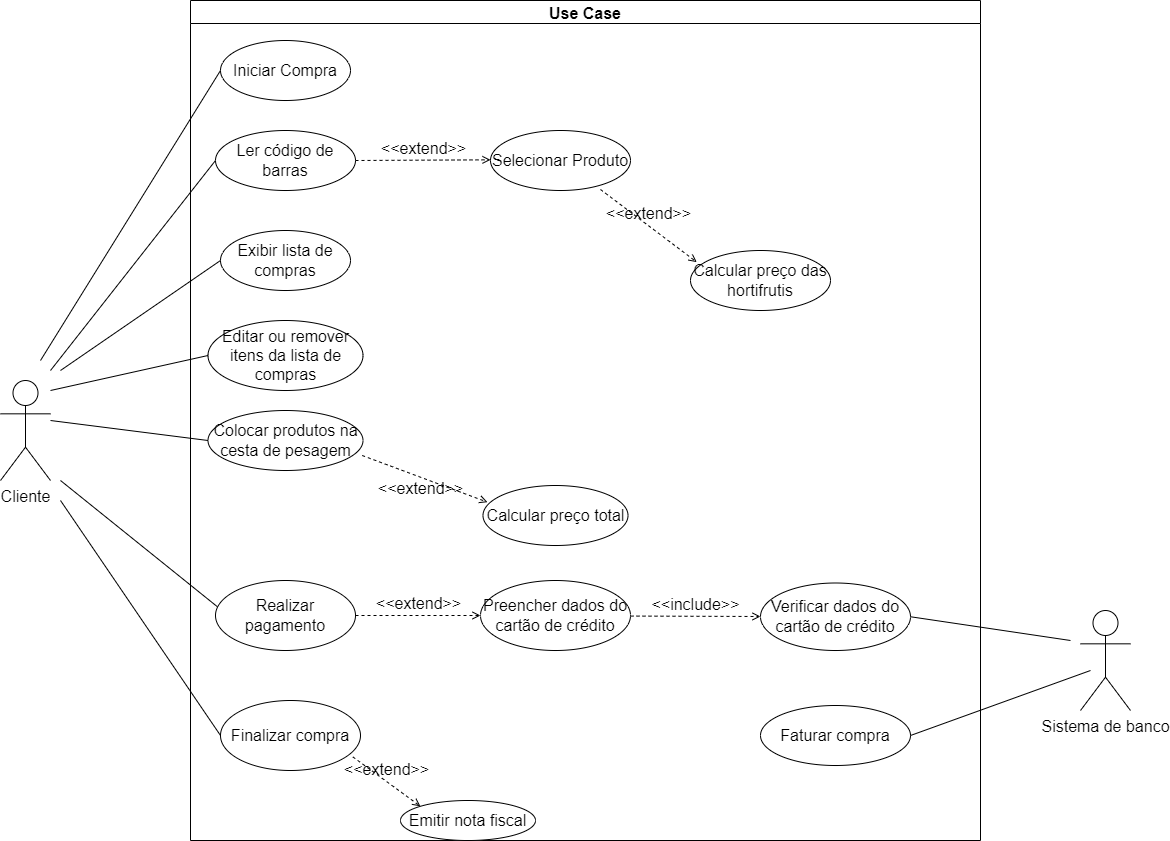

The diagram above was exported from draw.io. Its source (the exported page's mxGraphModel, read from the mxfile embedded in the PNG):
<mxGraphModel dx="1929" dy="557" grid="1" gridSize="10" guides="1" tooltips="1" connect="1" arrows="1" fold="1" page="1" pageScale="1" pageWidth="827" pageHeight="1169" math="0" shadow="0">
  <root>
    <mxCell id="0" />
    <mxCell id="1" parent="0" />
    <mxCell id="iENFUseU7_7QMmpnDHHZ-54" style="edgeStyle=none;rounded=0;orthogonalLoop=1;jettySize=auto;html=1;entryX=0;entryY=0.5;entryDx=0;entryDy=0;fontSize=16;endArrow=none;endFill=0;" parent="1" target="iENFUseU7_7QMmpnDHHZ-19" edge="1">
      <mxGeometry relative="1" as="geometry">
        <mxPoint x="-10" y="450" as="sourcePoint" />
      </mxGeometry>
    </mxCell>
    <mxCell id="iENFUseU7_7QMmpnDHHZ-55" style="edgeStyle=none;rounded=0;orthogonalLoop=1;jettySize=auto;html=1;entryX=0;entryY=0.5;entryDx=0;entryDy=0;fontSize=16;endArrow=none;endFill=0;" parent="1" target="iENFUseU7_7QMmpnDHHZ-20" edge="1">
      <mxGeometry relative="1" as="geometry">
        <mxPoint y="460" as="sourcePoint" />
      </mxGeometry>
    </mxCell>
    <mxCell id="iENFUseU7_7QMmpnDHHZ-56" style="edgeStyle=none;rounded=0;orthogonalLoop=1;jettySize=auto;html=1;entryX=0;entryY=0.5;entryDx=0;entryDy=0;fontSize=16;endArrow=none;endFill=0;" parent="1" target="iENFUseU7_7QMmpnDHHZ-22" edge="1">
      <mxGeometry relative="1" as="geometry">
        <mxPoint x="10" y="460" as="sourcePoint" />
      </mxGeometry>
    </mxCell>
    <mxCell id="iENFUseU7_7QMmpnDHHZ-57" style="edgeStyle=none;rounded=0;orthogonalLoop=1;jettySize=auto;html=1;entryX=0;entryY=0.5;entryDx=0;entryDy=0;fontSize=16;endArrow=none;endFill=0;" parent="1" target="iENFUseU7_7QMmpnDHHZ-31" edge="1">
      <mxGeometry relative="1" as="geometry">
        <mxPoint y="480" as="sourcePoint" />
      </mxGeometry>
    </mxCell>
    <mxCell id="iENFUseU7_7QMmpnDHHZ-59" style="edgeStyle=none;rounded=0;orthogonalLoop=1;jettySize=auto;html=1;entryX=0;entryY=0.5;entryDx=0;entryDy=0;fontSize=16;endArrow=none;endFill=0;" parent="1" target="iENFUseU7_7QMmpnDHHZ-32" edge="1">
      <mxGeometry relative="1" as="geometry">
        <mxPoint y="510" as="sourcePoint" />
      </mxGeometry>
    </mxCell>
    <mxCell id="iENFUseU7_7QMmpnDHHZ-60" style="edgeStyle=none;rounded=0;orthogonalLoop=1;jettySize=auto;html=1;entryX=0.016;entryY=0.379;entryDx=0;entryDy=0;entryPerimeter=0;fontSize=16;endArrow=none;endFill=0;" parent="1" target="iENFUseU7_7QMmpnDHHZ-30" edge="1">
      <mxGeometry relative="1" as="geometry">
        <mxPoint x="10" y="570" as="sourcePoint" />
      </mxGeometry>
    </mxCell>
    <mxCell id="iENFUseU7_7QMmpnDHHZ-61" style="edgeStyle=none;rounded=0;orthogonalLoop=1;jettySize=auto;html=1;entryX=0;entryY=0.5;entryDx=0;entryDy=0;fontSize=16;endArrow=none;endFill=0;" parent="1" target="iENFUseU7_7QMmpnDHHZ-40" edge="1">
      <mxGeometry relative="1" as="geometry">
        <mxPoint x="10" y="590" as="sourcePoint" />
      </mxGeometry>
    </mxCell>
    <mxCell id="iENFUseU7_7QMmpnDHHZ-5" value="&lt;font style=&quot;font-size: 16px;&quot;&gt;Cliente&lt;br style=&quot;&quot;&gt;&lt;/font&gt;" style="shape=umlActor;verticalLabelPosition=bottom;verticalAlign=top;html=1;" parent="1" vertex="1">
      <mxGeometry x="-50" y="470" width="50" height="100" as="geometry" />
    </mxCell>
    <mxCell id="iENFUseU7_7QMmpnDHHZ-17" value="Use Case" style="swimlane;fontSize=16;" parent="1" vertex="1">
      <mxGeometry x="140" y="90" width="790" height="840" as="geometry" />
    </mxCell>
    <mxCell id="iENFUseU7_7QMmpnDHHZ-19" value="Iniciar Compra" style="ellipse;whiteSpace=wrap;html=1;fontSize=16;" parent="iENFUseU7_7QMmpnDHHZ-17" vertex="1">
      <mxGeometry x="30" y="40" width="130" height="60" as="geometry" />
    </mxCell>
    <mxCell id="iENFUseU7_7QMmpnDHHZ-20" value="Ler código de barras" style="ellipse;whiteSpace=wrap;html=1;fontSize=16;" parent="iENFUseU7_7QMmpnDHHZ-17" vertex="1">
      <mxGeometry x="25" y="130" width="140" height="60" as="geometry" />
    </mxCell>
    <mxCell id="iENFUseU7_7QMmpnDHHZ-22" value="Exibir lista de compras" style="ellipse;whiteSpace=wrap;html=1;fontSize=16;" parent="iENFUseU7_7QMmpnDHHZ-17" vertex="1">
      <mxGeometry x="30" y="230" width="130" height="60" as="geometry" />
    </mxCell>
    <mxCell id="iENFUseU7_7QMmpnDHHZ-30" value="Realizar pagamento" style="ellipse;whiteSpace=wrap;html=1;fontSize=16;" parent="iENFUseU7_7QMmpnDHHZ-17" vertex="1">
      <mxGeometry x="25" y="580" width="140" height="70" as="geometry" />
    </mxCell>
    <mxCell id="iENFUseU7_7QMmpnDHHZ-31" value="Editar ou remover itens da lista de compras" style="ellipse;whiteSpace=wrap;html=1;fontSize=16;" parent="iENFUseU7_7QMmpnDHHZ-17" vertex="1">
      <mxGeometry x="17.5" y="320" width="155" height="70" as="geometry" />
    </mxCell>
    <mxCell id="iENFUseU7_7QMmpnDHHZ-32" value="Colocar produtos na cesta de pesagem" style="ellipse;whiteSpace=wrap;html=1;fontSize=16;" parent="iENFUseU7_7QMmpnDHHZ-17" vertex="1">
      <mxGeometry x="17.5" y="410" width="155" height="60" as="geometry" />
    </mxCell>
    <mxCell id="iENFUseU7_7QMmpnDHHZ-33" value="Calcular preço total" style="ellipse;whiteSpace=wrap;html=1;fontSize=16;" parent="iENFUseU7_7QMmpnDHHZ-17" vertex="1">
      <mxGeometry x="292.5" y="485" width="145" height="60" as="geometry" />
    </mxCell>
    <mxCell id="iENFUseU7_7QMmpnDHHZ-35" value="Preencher dados do cartão de crédito" style="ellipse;whiteSpace=wrap;html=1;fontSize=16;" parent="iENFUseU7_7QMmpnDHHZ-17" vertex="1">
      <mxGeometry x="290" y="580" width="150" height="70" as="geometry" />
    </mxCell>
    <mxCell id="iENFUseU7_7QMmpnDHHZ-40" value="Finalizar compra" style="ellipse;whiteSpace=wrap;html=1;fontSize=16;" parent="iENFUseU7_7QMmpnDHHZ-17" vertex="1">
      <mxGeometry x="30" y="700" width="140" height="70" as="geometry" />
    </mxCell>
    <mxCell id="iENFUseU7_7QMmpnDHHZ-41" value="Emitir nota fiscal" style="ellipse;whiteSpace=wrap;html=1;fontSize=16;" parent="iENFUseU7_7QMmpnDHHZ-17" vertex="1">
      <mxGeometry x="210" y="800" width="135" height="40" as="geometry" />
    </mxCell>
    <mxCell id="iENFUseU7_7QMmpnDHHZ-38" value="Verificar dados do cartão de crédito" style="ellipse;whiteSpace=wrap;html=1;fontSize=16;" parent="iENFUseU7_7QMmpnDHHZ-17" vertex="1">
      <mxGeometry x="570" y="582.5" width="150" height="67.5" as="geometry" />
    </mxCell>
    <mxCell id="iENFUseU7_7QMmpnDHHZ-39" value="Faturar compra" style="ellipse;whiteSpace=wrap;html=1;fontSize=16;" parent="iENFUseU7_7QMmpnDHHZ-17" vertex="1">
      <mxGeometry x="570" y="705" width="150" height="60" as="geometry" />
    </mxCell>
    <mxCell id="iENFUseU7_7QMmpnDHHZ-25" value="Calcular preço das hortifrutis" style="ellipse;whiteSpace=wrap;html=1;fontSize=16;" parent="iENFUseU7_7QMmpnDHHZ-17" vertex="1">
      <mxGeometry x="500" y="250" width="140" height="60" as="geometry" />
    </mxCell>
    <mxCell id="iENFUseU7_7QMmpnDHHZ-21" value="Selecionar Produto" style="ellipse;whiteSpace=wrap;html=1;fontSize=16;" parent="iENFUseU7_7QMmpnDHHZ-17" vertex="1">
      <mxGeometry x="300" y="130" width="140" height="60" as="geometry" />
    </mxCell>
    <mxCell id="iENFUseU7_7QMmpnDHHZ-43" value="&amp;lt;&amp;lt;extend&amp;gt;&amp;gt;" style="html=1;verticalAlign=bottom;labelBackgroundColor=none;endArrow=open;endFill=0;dashed=1;rounded=0;fontSize=16;entryX=0.045;entryY=0.194;entryDx=0;entryDy=0;entryPerimeter=0;" parent="iENFUseU7_7QMmpnDHHZ-17" target="iENFUseU7_7QMmpnDHHZ-25" edge="1">
      <mxGeometry width="160" relative="1" as="geometry">
        <mxPoint x="410" y="189" as="sourcePoint" />
        <mxPoint x="500" y="260" as="targetPoint" />
        <mxPoint as="offset" />
      </mxGeometry>
    </mxCell>
    <mxCell id="iENFUseU7_7QMmpnDHHZ-44" value="&amp;lt;&amp;lt;extend&amp;gt;&amp;gt;" style="html=1;verticalAlign=bottom;labelBackgroundColor=none;endArrow=open;endFill=0;dashed=1;rounded=0;fontSize=16;exitX=1;exitY=0.5;exitDx=0;exitDy=0;" parent="iENFUseU7_7QMmpnDHHZ-17" source="iENFUseU7_7QMmpnDHHZ-20" edge="1">
      <mxGeometry width="160" relative="1" as="geometry">
        <mxPoint x="180" y="159" as="sourcePoint" />
        <mxPoint x="300" y="159.33" as="targetPoint" />
        <mxPoint as="offset" />
      </mxGeometry>
    </mxCell>
    <mxCell id="iENFUseU7_7QMmpnDHHZ-45" value="&amp;lt;&amp;lt;extend&amp;gt;&amp;gt;" style="html=1;verticalAlign=bottom;labelBackgroundColor=none;endArrow=open;endFill=0;dashed=1;rounded=0;fontSize=16;entryX=0.031;entryY=0.278;entryDx=0;entryDy=0;entryPerimeter=0;exitX=0.995;exitY=0.75;exitDx=0;exitDy=0;exitPerimeter=0;" parent="iENFUseU7_7QMmpnDHHZ-17" source="iENFUseU7_7QMmpnDHHZ-32" target="iENFUseU7_7QMmpnDHHZ-33" edge="1">
      <mxGeometry x="0.052" y="-22" width="160" relative="1" as="geometry">
        <mxPoint x="180" y="450" as="sourcePoint" />
        <mxPoint x="305" y="444.33" as="targetPoint" />
        <mxPoint as="offset" />
      </mxGeometry>
    </mxCell>
    <mxCell id="iENFUseU7_7QMmpnDHHZ-47" value="&amp;lt;&amp;lt;extend&amp;gt;&amp;gt;" style="html=1;verticalAlign=bottom;labelBackgroundColor=none;endArrow=open;endFill=0;dashed=1;rounded=0;fontSize=16;entryX=0;entryY=0.5;entryDx=0;entryDy=0;exitX=1;exitY=0.5;exitDx=0;exitDy=0;" parent="iENFUseU7_7QMmpnDHHZ-17" source="iENFUseU7_7QMmpnDHHZ-30" target="iENFUseU7_7QMmpnDHHZ-35" edge="1">
      <mxGeometry width="160" relative="1" as="geometry">
        <mxPoint x="158.01" y="592.9799999999998" as="sourcePoint" />
        <mxPoint x="290.0049999999999" y="650" as="targetPoint" />
        <mxPoint as="offset" />
      </mxGeometry>
    </mxCell>
    <mxCell id="iENFUseU7_7QMmpnDHHZ-51" value="&amp;lt;&amp;lt;extend&amp;gt;&amp;gt;" style="html=1;verticalAlign=bottom;labelBackgroundColor=none;endArrow=open;endFill=0;dashed=1;rounded=0;fontSize=16;entryX=0;entryY=0;entryDx=0;entryDy=0;exitX=0.945;exitY=0.805;exitDx=0;exitDy=0;exitPerimeter=0;" parent="iENFUseU7_7QMmpnDHHZ-17" source="iENFUseU7_7QMmpnDHHZ-40" target="iENFUseU7_7QMmpnDHHZ-41" edge="1">
      <mxGeometry width="160" relative="1" as="geometry">
        <mxPoint x="170" y="740" as="sourcePoint" />
        <mxPoint x="295" y="740" as="targetPoint" />
        <mxPoint as="offset" />
      </mxGeometry>
    </mxCell>
    <mxCell id="iENFUseU7_7QMmpnDHHZ-52" value="&amp;lt;&amp;lt;include&amp;gt;&amp;gt;" style="html=1;verticalAlign=bottom;labelBackgroundColor=none;endArrow=open;endFill=0;dashed=1;rounded=0;fontSize=16;" parent="iENFUseU7_7QMmpnDHHZ-17" edge="1">
      <mxGeometry width="160" relative="1" as="geometry">
        <mxPoint x="440" y="615.58" as="sourcePoint" />
        <mxPoint x="570" y="616" as="targetPoint" />
      </mxGeometry>
    </mxCell>
    <mxCell id="iENFUseU7_7QMmpnDHHZ-62" style="edgeStyle=none;rounded=0;orthogonalLoop=1;jettySize=auto;html=1;entryX=1;entryY=0.5;entryDx=0;entryDy=0;fontSize=16;endArrow=none;endFill=0;" parent="1" target="iENFUseU7_7QMmpnDHHZ-38" edge="1">
      <mxGeometry relative="1" as="geometry">
        <mxPoint x="1020" y="730" as="sourcePoint" />
      </mxGeometry>
    </mxCell>
    <mxCell id="iENFUseU7_7QMmpnDHHZ-63" style="edgeStyle=none;rounded=0;orthogonalLoop=1;jettySize=auto;html=1;entryX=1;entryY=0.5;entryDx=0;entryDy=0;fontSize=16;endArrow=none;endFill=0;" parent="1" target="iENFUseU7_7QMmpnDHHZ-39" edge="1">
      <mxGeometry relative="1" as="geometry">
        <mxPoint x="1040" y="760" as="sourcePoint" />
      </mxGeometry>
    </mxCell>
    <mxCell id="iENFUseU7_7QMmpnDHHZ-34" value="&lt;font style=&quot;font-size: 16px;&quot;&gt;Sistema de banco&lt;br&gt;&lt;br style=&quot;&quot;&gt;&lt;/font&gt;" style="shape=umlActor;verticalLabelPosition=bottom;verticalAlign=top;html=1;" parent="1" vertex="1">
      <mxGeometry x="1030" y="700" width="50" height="100" as="geometry" />
    </mxCell>
  </root>
</mxGraphModel>